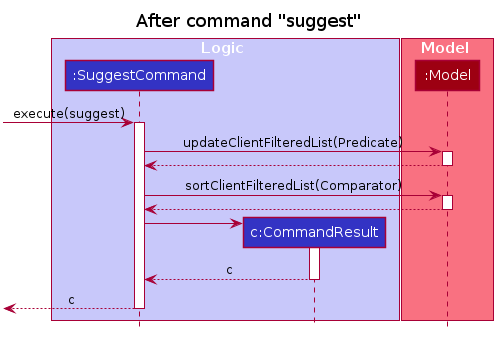

The diagram above was rendered by PlantUML. Its source (embedded in the PNG):
@startuml








skinparam BackgroundColor #FFFFFFF

skinparam Shadowing false

skinparam Class {
    FontColor #FFFFFF
    BorderThickness 1
    BorderColor #FFFFFF
    StereotypeFontColor #FFFFFF
    FontName Arial
}

skinparam Actor {
    BorderColor #000000
    Color #000000
    FontName Arial
}

skinparam Sequence {
    MessageAlign center
    BoxFontSize 15
    BoxPadding 0
    BoxFontColor #FFFFFF
    FontName Arial
}

skinparam Participant {
    FontColor #FFFFFFF
    Padding 20
}

skinparam MinClassWidth 50
skinparam ParticipantPadding 10
skinparam Shadowing false
skinparam DefaultTextAlignment center
skinparam packageStyle Rectangle

hide footbox
hide members
hide circle
skinparam ClassFontColor #000000
skinparam ClassBorderColor #000000

title After command "suggest"

box Logic #C8C8FA
participant ":SuggestCommand" as SuggestCommand #3333C4
participant "c:CommandResult" as CommandResult #3333C4
end box

box Model #F97181
participant ":Model" as Model #9D0012
end box

[-> SuggestCommand : execute(suggest)
activate SuggestCommand

SuggestCommand -> Model : updateClientFilteredList(Predicate)
activate Model

Model --> SuggestCommand
deactivate Model

SuggestCommand -> Model : sortClientFilteredList(Comparator)
activate Model

Model --> SuggestCommand
deactivate Model

create CommandResult
SuggestCommand -> CommandResult
activate CommandResult

CommandResult --> SuggestCommand : c
deactivate CommandResult

[<-- SuggestCommand : c
deactivate SuggestCommand
@enduml